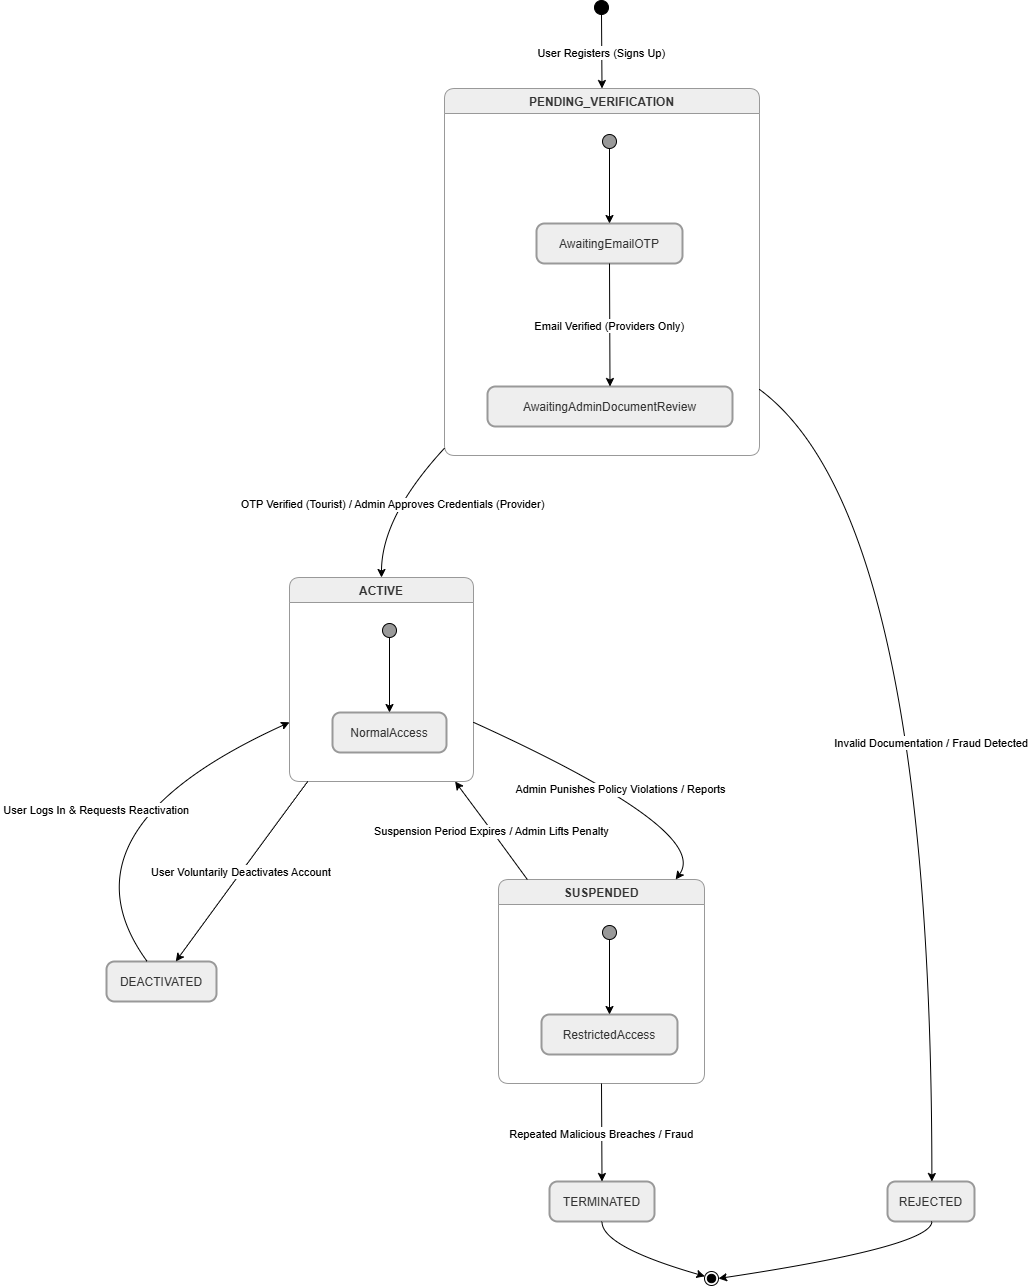

The diagram above was exported from draw.io. Its source (the exported page's mxGraphModel, read from the mxfile embedded in the PNG):
<mxGraphModel dx="2887" dy="1384" grid="1" gridSize="10" guides="1" tooltips="1" connect="1" arrows="1" fold="1" page="1" pageScale="1" pageWidth="827" pageHeight="1169" math="0" shadow="0">
  <root>
    <mxCell id="0" />
    <mxCell id="1" parent="0" />
    <mxCell id="qNRytxJh0leyq-wS7-u3-1" parent="1" style="ellipse;fillColor=strokeColor;fontColor=light-dark(#333333,#cccccc);" value="" vertex="1">
      <mxGeometry height="14" width="14" x="563" y="20" as="geometry" />
    </mxCell>
    <mxCell id="qNRytxJh0leyq-wS7-u3-2" parent="1" style="swimlane;fontStyle=1;align=center;verticalAlign=top;startSize=25;container=0;collapsible=0;rounded=1;arcSize=14;dropTarget=0;fillColor=light-dark(#eeeeee,#1f2020);strokeColor=light-dark(#999999,#cccccc);fontColor=light-dark(#333333,#cccccc);" value="PENDING_VERIFICATION" vertex="1">
      <mxGeometry height="367" width="315" x="413" y="108" as="geometry" />
    </mxCell>
    <mxCell id="qNRytxJh0leyq-wS7-u3-3" parent="qNRytxJh0leyq-wS7-u3-2" style="ellipse;fillColor=strokeColor;fontColor=light-dark(#333333,#cccccc);" value="" vertex="1">
      <mxGeometry height="14" width="14" x="158" y="46" as="geometry" />
    </mxCell>
    <mxCell id="qNRytxJh0leyq-wS7-u3-4" parent="qNRytxJh0leyq-wS7-u3-2" style="rounded=1;arcSize=20;strokeWidth=2;fillColor=light-dark(#eeeeee,#1f2020);strokeColor=light-dark(#999999,#cccccc);fontColor=light-dark(#333333,#cccccc);" value="AwaitingEmailOTP" vertex="1">
      <mxGeometry height="40" width="146" x="92" y="135" as="geometry" />
    </mxCell>
    <mxCell id="qNRytxJh0leyq-wS7-u3-5" parent="qNRytxJh0leyq-wS7-u3-2" style="rounded=1;arcSize=20;strokeWidth=2;fillColor=light-dark(#eeeeee,#1f2020);strokeColor=light-dark(#999999,#cccccc);fontColor=light-dark(#333333,#cccccc);" value="AwaitingAdminDocumentReview" vertex="1">
      <mxGeometry height="40" width="245" x="43" y="298" as="geometry" />
    </mxCell>
    <mxCell id="qNRytxJh0leyq-wS7-u3-6" edge="1" parent="qNRytxJh0leyq-wS7-u3-2" source="qNRytxJh0leyq-wS7-u3-3" style="curved=1;startArrow=none;;fillColor=none;;exitX=0.53;exitY=0.96;entryX=0.5;entryY=-0.01;rounded=0;" target="qNRytxJh0leyq-wS7-u3-4" value="">
      <mxGeometry relative="1" as="geometry">
        <Array as="points" />
      </mxGeometry>
    </mxCell>
    <mxCell id="qNRytxJh0leyq-wS7-u3-7" edge="1" parent="qNRytxJh0leyq-wS7-u3-2" source="qNRytxJh0leyq-wS7-u3-4" style="curved=1;startArrow=none;;fillColor=none;;exitX=0.5;exitY=0.99;entryX=0.5;entryY=-0.01;rounded=0;" target="qNRytxJh0leyq-wS7-u3-5" value="Email Verified (Providers Only)">
      <mxGeometry relative="1" as="geometry">
        <Array as="points" />
      </mxGeometry>
    </mxCell>
    <mxCell id="qNRytxJh0leyq-wS7-u3-8" parent="1" style="swimlane;fontStyle=1;align=center;verticalAlign=top;startSize=25;container=0;collapsible=0;rounded=1;arcSize=14;dropTarget=0;fillColor=light-dark(#eeeeee,#1f2020);strokeColor=light-dark(#999999,#cccccc);fontColor=light-dark(#333333,#cccccc);" value="ACTIVE" vertex="1">
      <mxGeometry height="204" width="184" x="258" y="597" as="geometry" />
    </mxCell>
    <mxCell id="qNRytxJh0leyq-wS7-u3-9" parent="qNRytxJh0leyq-wS7-u3-8" style="ellipse;fillColor=strokeColor;fontColor=light-dark(#333333,#cccccc);" value="" vertex="1">
      <mxGeometry height="14" width="14" x="93" y="46" as="geometry" />
    </mxCell>
    <mxCell id="qNRytxJh0leyq-wS7-u3-10" parent="qNRytxJh0leyq-wS7-u3-8" style="rounded=1;arcSize=20;strokeWidth=2;fillColor=light-dark(#eeeeee,#1f2020);strokeColor=light-dark(#999999,#cccccc);fontColor=light-dark(#333333,#cccccc);" value="NormalAccess" vertex="1">
      <mxGeometry height="40" width="114" x="43" y="135" as="geometry" />
    </mxCell>
    <mxCell id="qNRytxJh0leyq-wS7-u3-11" edge="1" parent="qNRytxJh0leyq-wS7-u3-8" source="qNRytxJh0leyq-wS7-u3-9" style="curved=1;startArrow=none;;fillColor=none;;exitX=0.51;exitY=0.96;entryX=0.5;entryY=-0.01;rounded=0;" target="qNRytxJh0leyq-wS7-u3-10" value="">
      <mxGeometry relative="1" as="geometry">
        <Array as="points" />
      </mxGeometry>
    </mxCell>
    <mxCell id="qNRytxJh0leyq-wS7-u3-12" parent="1" style="rounded=1;arcSize=20;strokeWidth=2;fillColor=light-dark(#eeeeee,#1f2020);strokeColor=light-dark(#999999,#cccccc);fontColor=light-dark(#333333,#cccccc);" value="REJECTED" vertex="1">
      <mxGeometry height="40" width="87" x="856" y="1201" as="geometry" />
    </mxCell>
    <mxCell id="qNRytxJh0leyq-wS7-u3-13" parent="1" style="rounded=1;arcSize=20;strokeWidth=2;fillColor=light-dark(#eeeeee,#1f2020);strokeColor=light-dark(#999999,#cccccc);fontColor=light-dark(#333333,#cccccc);" value="DEACTIVATED" vertex="1">
      <mxGeometry height="40" width="110" x="75" y="981" as="geometry" />
    </mxCell>
    <mxCell id="qNRytxJh0leyq-wS7-u3-14" parent="1" style="swimlane;fontStyle=1;align=center;verticalAlign=top;startSize=25;container=0;collapsible=0;rounded=1;arcSize=14;dropTarget=0;fillColor=light-dark(#eeeeee,#1f2020);strokeColor=light-dark(#999999,#cccccc);fontColor=light-dark(#333333,#cccccc);" value="SUSPENDED" vertex="1">
      <mxGeometry height="204" width="206" x="467" y="899" as="geometry" />
    </mxCell>
    <mxCell id="qNRytxJh0leyq-wS7-u3-15" parent="qNRytxJh0leyq-wS7-u3-14" style="ellipse;fillColor=strokeColor;fontColor=light-dark(#333333,#cccccc);" value="" vertex="1">
      <mxGeometry height="14" width="14" x="104" y="46" as="geometry" />
    </mxCell>
    <mxCell id="qNRytxJh0leyq-wS7-u3-16" parent="qNRytxJh0leyq-wS7-u3-14" style="rounded=1;arcSize=20;strokeWidth=2;fillColor=light-dark(#eeeeee,#1f2020);strokeColor=light-dark(#999999,#cccccc);fontColor=light-dark(#333333,#cccccc);" value="RestrictedAccess" vertex="1">
      <mxGeometry height="40" width="136" x="43" y="135" as="geometry" />
    </mxCell>
    <mxCell id="qNRytxJh0leyq-wS7-u3-17" edge="1" parent="qNRytxJh0leyq-wS7-u3-14" source="qNRytxJh0leyq-wS7-u3-15" style="curved=1;startArrow=none;;fillColor=none;;exitX=0.5;exitY=0.96;entryX=0.5;entryY=-0.01;rounded=0;" target="qNRytxJh0leyq-wS7-u3-16" value="">
      <mxGeometry relative="1" as="geometry">
        <Array as="points" />
      </mxGeometry>
    </mxCell>
    <mxCell id="qNRytxJh0leyq-wS7-u3-18" parent="1" style="rounded=1;arcSize=20;strokeWidth=2;fillColor=light-dark(#eeeeee,#1f2020);strokeColor=light-dark(#999999,#cccccc);fontColor=light-dark(#333333,#cccccc);" value="TERMINATED" vertex="1">
      <mxGeometry height="40" width="105" x="518" y="1201" as="geometry" />
    </mxCell>
    <mxCell id="qNRytxJh0leyq-wS7-u3-19" parent="1" style="ellipse;shape=endState;fillColor=strokeColor;fontColor=light-dark(#333333,#cccccc);" value="" vertex="1">
      <mxGeometry height="14" width="14" x="673" y="1291" as="geometry" />
    </mxCell>
    <mxCell id="qNRytxJh0leyq-wS7-u3-20" edge="1" parent="1" source="qNRytxJh0leyq-wS7-u3-12" style="curved=1;startArrow=none;;fillColor=none;;exitX=0.51;exitY=1;entryX=1;entryY=0.43;rounded=0;" target="qNRytxJh0leyq-wS7-u3-19" value="">
      <mxGeometry relative="1" as="geometry">
        <Array as="points">
          <mxPoint x="900" y="1266" />
        </Array>
      </mxGeometry>
    </mxCell>
    <mxCell id="qNRytxJh0leyq-wS7-u3-21" edge="1" parent="1" source="qNRytxJh0leyq-wS7-u3-18" style="curved=1;startArrow=none;;fillColor=none;;exitX=0.5;exitY=1;entryX=0;entryY=0.35;rounded=0;" target="qNRytxJh0leyq-wS7-u3-19" value="">
      <mxGeometry relative="1" as="geometry">
        <Array as="points">
          <mxPoint x="570" y="1266" />
        </Array>
      </mxGeometry>
    </mxCell>
    <mxCell id="qNRytxJh0leyq-wS7-u3-22" edge="1" parent="1" source="qNRytxJh0leyq-wS7-u3-1" style="curved=1;startArrow=none;;fillColor=none;;exitX=0.5;exitY=1;entryX=0.5;entryY=0;rounded=0;" target="qNRytxJh0leyq-wS7-u3-2" value="User Registers (Signs Up)">
      <mxGeometry relative="1" as="geometry">
        <Array as="points" />
      </mxGeometry>
    </mxCell>
    <mxCell id="qNRytxJh0leyq-wS7-u3-23" edge="1" parent="1" source="qNRytxJh0leyq-wS7-u3-2" style="curved=1;startArrow=none;;fillColor=none;;exitX=0;exitY=0.98;entryX=0.5;entryY=0;rounded=0;" target="qNRytxJh0leyq-wS7-u3-8" value="OTP Verified (Tourist) / Admin Approves Credentials (Provider)">
      <mxGeometry relative="1" as="geometry">
        <Array as="points">
          <mxPoint x="350" y="536" />
        </Array>
      </mxGeometry>
    </mxCell>
    <mxCell id="qNRytxJh0leyq-wS7-u3-24" edge="1" parent="1" source="qNRytxJh0leyq-wS7-u3-2" style="curved=1;startArrow=none;;fillColor=none;;exitX=1;exitY=0.82;entryX=0.51;entryY=0;rounded=0;" target="qNRytxJh0leyq-wS7-u3-12" value="Invalid Documentation / Fraud Detected">
      <mxGeometry relative="1" as="geometry">
        <Array as="points">
          <mxPoint x="900" y="536" />
        </Array>
      </mxGeometry>
    </mxCell>
    <mxCell id="qNRytxJh0leyq-wS7-u3-25" edge="1" parent="1" source="qNRytxJh0leyq-wS7-u3-8" style="curved=1;startArrow=none;;fillColor=none;;exitX=0.1;exitY=1;entryX=0.63;entryY=0;rounded=0;" target="qNRytxJh0leyq-wS7-u3-13" value="User Voluntarily Deactivates Account">
      <mxGeometry relative="1" as="geometry">
        <Array as="points">
          <mxPoint x="240" y="850" />
        </Array>
      </mxGeometry>
    </mxCell>
    <mxCell id="qNRytxJh0leyq-wS7-u3-26" edge="1" parent="1" source="qNRytxJh0leyq-wS7-u3-8" style="curved=1;startArrow=none;;fillColor=none;;exitX=1;exitY=0.71;entryX=0.86;entryY=0;rounded=0;" target="qNRytxJh0leyq-wS7-u3-14" value="Admin Punishes Policy Violations / Reports">
      <mxGeometry relative="1" as="geometry">
        <Array as="points">
          <mxPoint x="680" y="850" />
        </Array>
      </mxGeometry>
    </mxCell>
    <mxCell id="qNRytxJh0leyq-wS7-u3-27" edge="1" parent="1" source="qNRytxJh0leyq-wS7-u3-13" style="curved=1;startArrow=none;;fillColor=none;;exitX=0.37;exitY=0;entryX=0;entryY=0.71;rounded=0;" target="qNRytxJh0leyq-wS7-u3-8" value="User Logs In &amp; Requests Reactivation">
      <mxGeometry relative="1" as="geometry">
        <Array as="points">
          <mxPoint x="20" y="850" />
        </Array>
      </mxGeometry>
    </mxCell>
    <mxCell id="qNRytxJh0leyq-wS7-u3-28" edge="1" parent="1" source="qNRytxJh0leyq-wS7-u3-14" style="curved=1;startArrow=none;;fillColor=none;;exitX=0.14;exitY=0;entryX=0.9;entryY=1;rounded=0;" target="qNRytxJh0leyq-wS7-u3-8" value="Suspension Period Expires / Admin Lifts Penalty">
      <mxGeometry relative="1" as="geometry">
        <Array as="points">
          <mxPoint x="460" y="850" />
        </Array>
      </mxGeometry>
    </mxCell>
    <mxCell id="qNRytxJh0leyq-wS7-u3-29" edge="1" parent="1" source="qNRytxJh0leyq-wS7-u3-14" style="curved=1;startArrow=none;;fillColor=none;;exitX=0.5;exitY=1;entryX=0.5;entryY=0;rounded=0;" target="qNRytxJh0leyq-wS7-u3-18" value="Repeated Malicious Breaches / Fraud">
      <mxGeometry relative="1" as="geometry">
        <Array as="points" />
      </mxGeometry>
    </mxCell>
  </root>
</mxGraphModel>